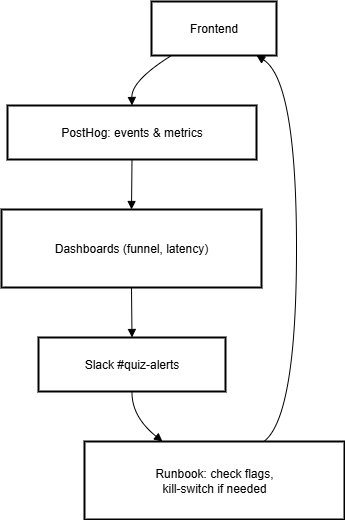

The diagram above was exported from draw.io. Its source (the exported page's mxGraphModel, read from the mxfile embedded in the PNG):
<mxGraphModel dx="1034" dy="666" grid="1" gridSize="10" guides="1" tooltips="1" connect="1" arrows="1" fold="1" page="1" pageScale="1" pageWidth="850" pageHeight="1100" math="0" shadow="0">
  <root>
    <mxCell id="0" />
    <mxCell id="1" parent="0" />
    <mxCell id="JsIupjtH0TNUoxmgYW-l-1" value="Frontend" style="whiteSpace=wrap;strokeWidth=2;" vertex="1" parent="1">
      <mxGeometry x="380" y="60" width="125" height="54" as="geometry" />
    </mxCell>
    <mxCell id="JsIupjtH0TNUoxmgYW-l-2" value="PostHog: events &amp; metrics" style="whiteSpace=wrap;strokeWidth=2;" vertex="1" parent="1">
      <mxGeometry x="236" y="164" width="249" height="54" as="geometry" />
    </mxCell>
    <mxCell id="JsIupjtH0TNUoxmgYW-l-3" value="Dashboards (funnel, latency)" style="whiteSpace=wrap;strokeWidth=2;" vertex="1" parent="1">
      <mxGeometry x="230" y="268" width="260" height="78" as="geometry" />
    </mxCell>
    <mxCell id="JsIupjtH0TNUoxmgYW-l-4" value="Slack #quiz-alerts" style="whiteSpace=wrap;strokeWidth=2;" vertex="1" parent="1">
      <mxGeometry x="267" y="396" width="187" height="54" as="geometry" />
    </mxCell>
    <mxCell id="JsIupjtH0TNUoxmgYW-l-5" value="Runbook: check flags,&#10;kill-switch if needed" style="whiteSpace=wrap;strokeWidth=2;" vertex="1" parent="1">
      <mxGeometry x="313" y="500" width="260" height="78" as="geometry" />
    </mxCell>
    <mxCell id="JsIupjtH0TNUoxmgYW-l-6" value="" style="curved=1;startArrow=none;endArrow=block;exitX=0.16;exitY=1;entryX=0.5;entryY=0;rounded=0;" edge="1" parent="1" source="JsIupjtH0TNUoxmgYW-l-1" target="JsIupjtH0TNUoxmgYW-l-2">
      <mxGeometry relative="1" as="geometry">
        <Array as="points">
          <mxPoint x="360" y="139" />
        </Array>
      </mxGeometry>
    </mxCell>
    <mxCell id="JsIupjtH0TNUoxmgYW-l-7" value="" style="curved=1;startArrow=none;endArrow=block;exitX=0.5;exitY=1;entryX=0.5;entryY=0;rounded=0;" edge="1" parent="1" source="JsIupjtH0TNUoxmgYW-l-2" target="JsIupjtH0TNUoxmgYW-l-3">
      <mxGeometry relative="1" as="geometry">
        <Array as="points" />
      </mxGeometry>
    </mxCell>
    <mxCell id="JsIupjtH0TNUoxmgYW-l-8" value="" style="curved=1;startArrow=none;endArrow=block;exitX=0.5;exitY=1;entryX=0.5;entryY=0;rounded=0;" edge="1" parent="1" source="JsIupjtH0TNUoxmgYW-l-3" target="JsIupjtH0TNUoxmgYW-l-4">
      <mxGeometry relative="1" as="geometry">
        <Array as="points" />
      </mxGeometry>
    </mxCell>
    <mxCell id="JsIupjtH0TNUoxmgYW-l-9" value="" style="curved=1;startArrow=none;endArrow=block;exitX=0.5;exitY=1;entryX=0.3;entryY=0;rounded=0;" edge="1" parent="1" source="JsIupjtH0TNUoxmgYW-l-4" target="JsIupjtH0TNUoxmgYW-l-5">
      <mxGeometry relative="1" as="geometry">
        <Array as="points">
          <mxPoint x="360" y="475" />
        </Array>
      </mxGeometry>
    </mxCell>
    <mxCell id="JsIupjtH0TNUoxmgYW-l-10" value="" style="curved=1;startArrow=none;endArrow=block;exitX=0.69;exitY=0;entryX=0.84;entryY=1;rounded=0;" edge="1" parent="1" source="JsIupjtH0TNUoxmgYW-l-5" target="JsIupjtH0TNUoxmgYW-l-1">
      <mxGeometry relative="1" as="geometry">
        <Array as="points">
          <mxPoint x="525" y="475" />
          <mxPoint x="525" y="139" />
        </Array>
      </mxGeometry>
    </mxCell>
  </root>
</mxGraphModel>